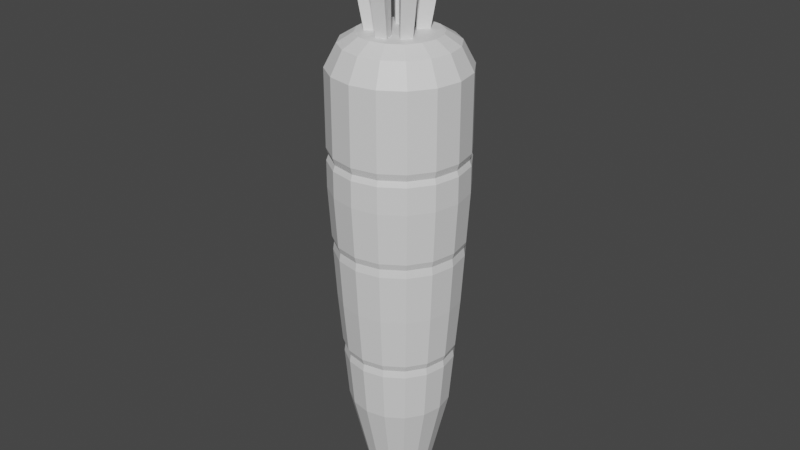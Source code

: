 # Source: Carrot.blend  (saved by Blender 3.5.10; exported with 4.5.12 LTS)
import bpy
from mathutils import Matrix  # noqa: F401  (used for matrix-valued properties, if any)

bpy.ops.wm.read_factory_settings(use_empty=True)
scene = bpy.context.scene
scene.name = 'Scene'

# ---- collections
col_collection = bpy.data.collections.new('Collection'); scene.collection.children.link(col_collection)

# ---- materials (node trees are filled in below, after node groups)
mat_material_001 = bpy.data.materials.new('Material.001')
mat_material_001.use_transparent_shadow = False
mat_material_002 = bpy.data.materials.new('Material.002')
mat_material_002.use_transparent_shadow = False

# ---- material node trees
mat_material_001.use_nodes = True; mat_material_001.node_tree.nodes.clear()
_N = mat_material_001.node_tree.nodes; _L = mat_material_001.node_tree.links
n0 = _N.new('ShaderNodeBsdfPrincipled'); n0.name = 'Principled BSDF'; n0.location = (10, 300)
n0.distribution = 'GGX'
n0.subsurface_method = 'RANDOM_WALK_SKIN'
n0.inputs[3].default_value = 1.45
n0.inputs[27].default_value = (0.0, 0.0, 0.0, 1.0)
n0.inputs[28].default_value = 1.0
n1 = _N.new('ShaderNodeOutputMaterial'); n1.name = 'Material Output'; n1.location = (300, 300)
_L.new(n0.outputs[0], n1.inputs[0])
n1.is_active_output = True
mat_material_002.use_nodes = True; mat_material_002.node_tree.nodes.clear()
_N = mat_material_002.node_tree.nodes; _L = mat_material_002.node_tree.links
n0 = _N.new('ShaderNodeBsdfPrincipled'); n0.name = 'Principled BSDF'; n0.location = (10, 300)
n0.distribution = 'GGX'
n0.subsurface_method = 'RANDOM_WALK_SKIN'
n0.inputs[3].default_value = 1.45
n0.inputs[27].default_value = (0.0, 0.0, 0.0, 1.0)
n0.inputs[28].default_value = 1.0
n1 = _N.new('ShaderNodeOutputMaterial'); n1.name = 'Material Output'; n1.location = (300, 300)
_L.new(n0.outputs[0], n1.inputs[0])
n1.is_active_output = True

# ---- world
world_world = bpy.data.worlds.new('World'); scene.world = world_world
world_world.use_nodes = True; world_world.node_tree.nodes.clear()
_N = world_world.node_tree.nodes; _L = world_world.node_tree.links
n0 = _N.new('ShaderNodeOutputWorld'); n0.name = 'World Output'; n0.location = (300, 300)
n1 = _N.new('ShaderNodeBackground'); n1.name = 'Background'; n1.location = (10, 300)
n1.inputs[0].default_value = (0.05088, 0.05088, 0.05088, 1.0)
_L.new(n1.outputs[0], n0.inputs[0])
n0.is_active_output = True
world_world.color = (0.05088, 0.05088, 0.05088)
world_world.use_sun_shadow = False
world_world.sun_shadow_jitter_overblur = 0.0

# ---- meshes
me_cylinder = bpy.data.meshes.new('Cylinder')
me_cylinder.from_pydata([(-1.518e-08, 0.2814, 1.214), (-2.099e-08, 0.5966, 8.601), (0.1077, 0.26, 1.214), (0.2283, 0.5512, 8.601), (0.199, 0.199, 1.214), (0.4219, 0.4219, 8.601), (0.26, 0.1077, 1.214), (0.5512, 0.2283, 8.601), (0.2814, -6.447e-16, 1.214), (0.5966, 2.099e-08, 8.601), (0.26, -0.1077, 1.214), (0.5512, -0.2283, 8.601), (0.199, -0.199, 1.214), (0.4219, -0.4219, 8.601), (0.1077, -0.26, 1.214), (0.2283, -0.5512, 8.601), (-1.518e-08, -0.2814, 1.214), (2.099e-08, -0.5966, 8.601), (-0.1077, -0.26, 1.214), (-0.2283, -0.5512, 8.601), (-0.199, -0.199, 1.214), (-0.4219, -0.4219, 8.601), (-0.26, -0.1077, 1.214), (-0.5512, -0.2283, 8.601), (-0.2814, -6.447e-16, 1.214), (-0.5966, -2.099e-08, 8.601), (-0.26, 0.1077, 1.214), (-0.5512, 0.2283, 8.601), (-0.199, 0.199, 1.214), (-0.4219, 0.4219, 8.601), (-0.1077, 0.26, 1.214), (-0.2283, 0.5512, 8.601), (-2.378e-09, 0.9002, 4.722), (0.3445, 0.8317, 4.722), (0.6365, 0.6365, 4.722), (0.8317, 0.3445, 4.722), (0.9002, -1.599e-15, 4.722), (0.8317, -0.3445, 4.722), (0.6365, -0.6365, 4.722), (0.3445, -0.8317, 4.722), (-2.378e-09, -0.9002, 4.722), (-0.3445, -0.8317, 4.722), (-0.6365, -0.6365, 4.722), (-0.8317, -0.3445, 4.722), (-0.9002, -1.599e-15, 4.722), (-0.8317, 0.3445, 4.722), (-0.6365, 0.6365, 4.722), (-0.3445, 0.8317, 4.722), (-8.882e-16, 1.0, 6.426), (0.3827, 0.9239, 6.426), (0.7071, 0.7071, 6.426), (0.9239, 0.3827, 6.426), (1.0, -1.776e-15, 6.426), (0.9239, -0.3827, 6.426), (0.7071, -0.7071, 6.426), (0.3827, -0.9239, 6.426), (-8.882e-16, -1.0, 6.426), (-0.3827, -0.9239, 6.426), (-0.7071, -0.7071, 6.426), (-0.9239, -0.3827, 6.426), (-1.0, -1.776e-15, 6.426), (-0.9239, 0.3827, 6.426), (-0.7071, 0.7071, 6.426), (-0.3827, 0.9239, 6.426), (0.2905, 0.7013, 3.018), (0.5368, 0.5368, 3.018), (0.7013, 0.2905, 3.018), (0.7591, -1.348e-15, 3.018), (0.7013, -0.2905, 3.018), (0.5368, -0.5368, 3.018), (0.2905, -0.7013, 3.018), (-5.739e-09, -0.7591, 3.018), (-0.2905, -0.7013, 3.018), (-0.5368, -0.5368, 3.018), (-0.7013, -0.2905, 3.018), (-0.7591, -1.348e-15, 3.018), (-0.7013, 0.2905, 3.018), (-0.5368, 0.5368, 3.018), (-0.2905, 0.7013, 3.018), (-5.739e-09, 0.7591, 3.018), (-1.518e-08, 0.363, 1.314), (0.1389, 0.3353, 1.314), (0.2566, 0.2566, 1.314), (0.3353, 0.1389, 1.314), (0.363, -6.447e-16, 1.314), (0.3353, -0.1389, 1.314), (0.2566, -0.2566, 1.314), (0.1389, -0.3353, 1.314), (-1.518e-08, -0.363, 1.314), (-0.1389, -0.3353, 1.314), (-0.2566, -0.2566, 1.314), (-0.3353, -0.1389, 1.314), (-0.363, -6.447e-16, 1.314), (-0.3353, 0.1389, 1.314), (-0.2566, 0.2566, 1.314), (-0.1389, 0.3353, 1.314), (0.3827, 0.9239, 8.131), (-8.882e-16, 1.0, 8.131), (0.7071, 0.7071, 8.131), (0.9239, 0.3827, 8.131), (1.0, -1.776e-15, 8.131), (0.9239, -0.3827, 8.131), (0.7071, -0.7071, 8.131), (0.3827, -0.9239, 8.131), (-8.882e-16, -1.0, 8.131), (-0.3827, -0.9239, 8.131), (-0.7071, -0.7071, 8.131), (-0.9239, -0.3827, 8.131), (-1.0, -1.776e-15, 8.131), (-0.9239, 0.3827, 8.131), (-0.7071, 0.7071, 8.131), (-0.3827, 0.9239, 8.131), (0.3164, 0.7639, 8.46), (-8.882e-16, 0.8269, 8.46), (0.5847, 0.5847, 8.46), (0.7639, 0.3164, 8.46), (0.8269, -1.776e-15, 8.46), (0.7639, -0.3164, 8.46), (0.5847, -0.5847, 8.46), (0.3164, -0.7639, 8.46), (-8.882e-16, -0.8269, 8.46), (-0.3164, -0.7639, 8.46), (-0.5847, -0.5847, 8.46), (-0.7639, -0.3164, 8.46), (-0.8269, -1.776e-15, 8.46), (-0.7639, 0.3164, 8.46), (-0.5847, 0.5847, 8.46), (-0.3164, 0.7639, 8.46), (-7.228e-10, 0.9697, 6.903), (0.3711, 0.8959, 6.903), (0.6857, 0.6857, 6.903), (0.8959, 0.3711, 6.903), (0.9697, -1.722e-15, 6.903), (0.8959, -0.3711, 6.903), (0.6857, -0.6857, 6.903), (0.3711, -0.8959, 6.903), (-7.228e-10, -0.9697, 6.903), (-0.3711, -0.8959, 6.903), (-0.6857, -0.6857, 6.903), (-0.8959, -0.3711, 6.903), (-0.9697, -1.722e-15, 6.903), (-0.8959, 0.3711, 6.903), (-0.6857, 0.6857, 6.903), (-0.3711, 0.8959, 6.903), (0.3827, 0.9239, 6.82), (0.7071, 0.7071, 6.82), (0.9239, 0.3827, 6.82), (1.0, -1.776e-15, 6.82), (0.9239, -0.3827, 6.82), (0.7071, -0.7071, 6.82), (0.3827, -0.9239, 6.82), (-8.882e-16, -1.0, 6.82), (-0.3827, -0.9239, 6.82), (-0.7071, -0.7071, 6.82), (-0.9239, -0.3827, 6.82), (-1.0, -1.776e-15, 6.82), (-0.9239, 0.3827, 6.82), (-0.7071, 0.7071, 6.82), (-0.3827, 0.9239, 6.82), (-8.882e-16, 1.0, 6.82), (-8.882e-16, 1.0, 7.005), (0.3827, 0.9239, 7.005), (0.7071, 0.7071, 7.005), (0.9239, 0.3827, 7.005), (1.0, -1.776e-15, 7.005), (0.9239, -0.3827, 7.005), (0.7071, -0.7071, 7.005), (0.3827, -0.9239, 7.005), (-8.882e-16, -1.0, 7.005), (-0.3827, -0.9239, 7.005), (-0.7071, -0.7071, 7.005), (-0.9239, -0.3827, 7.005), (-1.0, -1.776e-15, 7.005), (-0.9239, 0.3827, 7.005), (-0.7071, 0.7071, 7.005), (-0.3827, 0.9239, 7.005), (0.3546, 0.856, 5.574), (0.6551, 0.6551, 5.574), (0.856, 0.3546, 5.574), (0.9265, -1.316e-10, 5.574), (0.856, -0.3546, 5.574), (0.6551, -0.6551, 5.574), (0.3546, -0.856, 5.574), (-1.359e-09, -0.9265, 5.574), (-0.3546, -0.856, 5.574), (-0.6551, -0.6551, 5.574), (-0.856, -0.3546, 5.574), (-0.9265, -1.316e-10, 5.574), (-0.856, 0.3546, 5.574), (-0.6551, 0.6551, 5.574), (-0.3546, 0.856, 5.574), (-1.359e-09, 0.9265, 5.574), (-1.058e-09, 0.9556, 5.668), (0.3657, 0.8828, 5.668), (0.6757, 0.6757, 5.668), (0.8828, 0.3657, 5.668), (0.9556, -1.697e-15, 5.668), (0.8828, -0.3657, 5.668), (0.6757, -0.6757, 5.668), (0.3657, -0.8828, 5.668), (-1.058e-09, -0.9556, 5.668), (-0.3657, -0.8828, 5.668), (-0.6757, -0.6757, 5.668), (-0.8828, -0.3657, 5.668), (-0.9556, -1.697e-15, 5.668), (-0.8828, 0.3657, 5.668), (-0.6757, 0.6757, 5.668), (-0.3657, 0.8828, 5.668), (0.3609, 0.8713, 5.454), (0.6668, 0.6668, 5.454), (0.8713, 0.3609, 5.454), (0.943, -1.675e-15, 5.454), (0.8713, -0.3609, 5.454), (0.6668, -0.6668, 5.454), (0.3609, -0.8713, 5.454), (-1.357e-09, -0.943, 5.454), (-0.3609, -0.8713, 5.454), (-0.6668, -0.6668, 5.454), (-0.8713, -0.3609, 5.454), (-0.943, -1.675e-15, 5.454), (-0.8713, 0.3609, 5.454), (-0.6668, 0.6668, 5.454), (-0.3609, 0.8713, 5.454), (-1.357e-09, 0.943, 5.454), (-3.661e-09, 0.8049, 3.87), (0.308, 0.7437, 3.87), (0.5692, 0.5692, 3.87), (0.7437, 0.308, 3.87), (0.8049, -1.43e-15, 3.87), (0.7437, -0.308, 3.87), (0.5692, -0.5692, 3.87), (0.308, -0.7437, 3.87), (-3.661e-09, -0.8049, 3.87), (-0.308, -0.7437, 3.87), (-0.5692, -0.5692, 3.87), (-0.7437, -0.308, 3.87), (-0.8049, -1.43e-15, 3.87), (-0.7437, 0.308, 3.87), (-0.5692, 0.5692, 3.87), (-0.308, 0.7437, 3.87), (-3.875e-09, 0.8374, 3.963), (0.3205, 0.7736, 3.963), (0.5921, 0.5921, 3.963), (0.7736, 0.3205, 3.963), (0.8374, -1.487e-15, 3.963), (0.7736, -0.3205, 3.963), (0.5921, -0.5921, 3.963), (0.3205, -0.7736, 3.963), (-3.875e-09, -0.8374, 3.963), (-0.3205, -0.7736, 3.963), (-0.5921, -0.5921, 3.963), (-0.7736, -0.3205, 3.963), (-0.8374, -1.487e-15, 3.963), (-0.7736, 0.3205, 3.963), (-0.5921, 0.5921, 3.963), (-0.3205, 0.7736, 3.963), (0.314, 0.7581, 3.761), (0.5803, 0.5803, 3.761), (0.7581, 0.314, 3.761), (0.8206, -1.458e-15, 3.761), (0.7581, -0.314, 3.761), (0.5803, -0.5803, 3.761), (0.314, -0.7581, 3.761), (-4.274e-09, -0.8206, 3.761), (-0.314, -0.7581, 3.761), (-0.5803, -0.5803, 3.761), (-0.7581, -0.314, 3.761), (-0.8206, -1.458e-15, 3.761), (-0.7581, 0.314, 3.761), (-0.5803, 0.5803, 3.761), (-0.314, 0.7581, 3.761), (-4.274e-09, 0.8206, 3.761)], [], [(160, 97, 96, 161), (161, 96, 98, 162), (162, 98, 99, 163), (163, 99, 100, 164), (164, 100, 101, 165), (165, 101, 102, 166), (166, 102, 103, 167), (167, 103, 104, 168), (168, 104, 105, 169), (169, 105, 106, 170), (170, 106, 107, 171), (171, 107, 108, 172), (172, 108, 109, 173), (173, 109, 110, 174), (3, 1, 31, 29, 27, 25, 23, 21, 19, 17, 15, 13, 11, 9, 7, 5), (174, 110, 111, 175), (175, 111, 97, 160), (0, 2, 4, 6, 8, 10, 12, 14, 16, 18, 20, 22, 24, 26, 28, 30), (255, 47, 32, 240), (254, 46, 47, 255), (253, 45, 46, 254), (252, 44, 45, 253), (251, 43, 44, 252), (250, 42, 43, 251), (249, 41, 42, 250), (248, 40, 41, 249), (247, 39, 40, 248), (246, 38, 39, 247), (245, 37, 38, 246), (244, 36, 37, 245), (243, 35, 36, 244), (242, 34, 35, 243), (241, 33, 34, 242), (240, 32, 33, 241), (207, 63, 48, 192), (206, 62, 63, 207), (205, 61, 62, 206), (204, 60, 61, 205), (203, 59, 60, 204), (202, 58, 59, 203), (201, 57, 58, 202), (200, 56, 57, 201), (199, 55, 56, 200), (198, 54, 55, 199), (197, 53, 54, 198), (196, 52, 53, 197), (195, 51, 52, 196), (194, 50, 51, 195), (193, 49, 50, 194), (192, 48, 49, 193), (80, 79, 64, 81), (81, 64, 65, 82), (82, 65, 66, 83), (83, 66, 67, 84), (84, 67, 68, 85), (85, 68, 69, 86), (86, 69, 70, 87), (87, 70, 71, 88), (88, 71, 72, 89), (89, 72, 73, 90), (90, 73, 74, 91), (91, 74, 75, 92), (92, 75, 76, 93), (93, 76, 77, 94), (94, 77, 78, 95), (95, 78, 79, 80), (2, 0, 80, 81), (4, 2, 81, 82), (6, 4, 82, 83), (8, 6, 83, 84), (10, 8, 84, 85), (12, 10, 85, 86), (14, 12, 86, 87), (16, 14, 87, 88), (18, 16, 88, 89), (20, 18, 89, 90), (22, 20, 90, 91), (24, 22, 91, 92), (26, 24, 92, 93), (28, 26, 93, 94), (30, 28, 94, 95), (0, 30, 95, 80), (113, 112, 96, 97), (112, 114, 98, 96), (114, 115, 99, 98), (115, 116, 100, 99), (116, 117, 101, 100), (117, 118, 102, 101), (118, 119, 103, 102), (119, 120, 104, 103), (120, 121, 105, 104), (121, 122, 106, 105), (122, 123, 107, 106), (123, 124, 108, 107), (124, 125, 109, 108), (125, 126, 110, 109), (126, 127, 111, 110), (127, 113, 97, 111), (1, 3, 112, 113), (3, 5, 114, 112), (5, 7, 115, 114), (7, 9, 116, 115), (9, 11, 117, 116), (11, 13, 118, 117), (13, 15, 119, 118), (15, 17, 120, 119), (17, 19, 121, 120), (19, 21, 122, 121), (21, 23, 123, 122), (23, 25, 124, 123), (25, 27, 125, 124), (27, 29, 126, 125), (29, 31, 127, 126), (31, 1, 113, 127), (158, 143, 128, 159), (157, 142, 143, 158), (156, 141, 142, 157), (155, 140, 141, 156), (154, 139, 140, 155), (153, 138, 139, 154), (152, 137, 138, 153), (151, 136, 137, 152), (150, 135, 136, 151), (149, 134, 135, 150), (148, 133, 134, 149), (147, 132, 133, 148), (146, 131, 132, 147), (145, 130, 131, 146), (144, 129, 130, 145), (159, 128, 129, 144), (48, 159, 144, 49), (49, 144, 145, 50), (50, 145, 146, 51), (51, 146, 147, 52), (52, 147, 148, 53), (53, 148, 149, 54), (54, 149, 150, 55), (55, 150, 151, 56), (56, 151, 152, 57), (57, 152, 153, 58), (58, 153, 154, 59), (59, 154, 155, 60), (60, 155, 156, 61), (61, 156, 157, 62), (62, 157, 158, 63), (63, 158, 159, 48), (143, 175, 160, 128), (142, 174, 175, 143), (141, 173, 174, 142), (140, 172, 173, 141), (139, 171, 172, 140), (138, 170, 171, 139), (137, 169, 170, 138), (136, 168, 169, 137), (135, 167, 168, 136), (134, 166, 167, 135), (133, 165, 166, 134), (132, 164, 165, 133), (131, 163, 164, 132), (130, 162, 163, 131), (129, 161, 162, 130), (128, 160, 161, 129), (223, 191, 176, 208), (208, 176, 177, 209), (209, 177, 178, 210), (210, 178, 179, 211), (211, 179, 180, 212), (212, 180, 181, 213), (213, 181, 182, 214), (214, 182, 183, 215), (215, 183, 184, 216), (216, 184, 185, 217), (217, 185, 186, 218), (218, 186, 187, 219), (219, 187, 188, 220), (220, 188, 189, 221), (221, 189, 190, 222), (222, 190, 191, 223), (191, 192, 193, 176), (176, 193, 194, 177), (177, 194, 195, 178), (178, 195, 196, 179), (179, 196, 197, 180), (180, 197, 198, 181), (181, 198, 199, 182), (182, 199, 200, 183), (183, 200, 201, 184), (184, 201, 202, 185), (185, 202, 203, 186), (186, 203, 204, 187), (187, 204, 205, 188), (188, 205, 206, 189), (189, 206, 207, 190), (190, 207, 192, 191), (47, 222, 223, 32), (46, 221, 222, 47), (45, 220, 221, 46), (44, 219, 220, 45), (43, 218, 219, 44), (42, 217, 218, 43), (41, 216, 217, 42), (40, 215, 216, 41), (39, 214, 215, 40), (38, 213, 214, 39), (37, 212, 213, 38), (36, 211, 212, 37), (35, 210, 211, 36), (34, 209, 210, 35), (33, 208, 209, 34), (32, 223, 208, 33), (271, 224, 225, 256), (256, 225, 226, 257), (257, 226, 227, 258), (258, 227, 228, 259), (259, 228, 229, 260), (260, 229, 230, 261), (261, 230, 231, 262), (262, 231, 232, 263), (263, 232, 233, 264), (264, 233, 234, 265), (265, 234, 235, 266), (266, 235, 236, 267), (267, 236, 237, 268), (268, 237, 238, 269), (269, 238, 239, 270), (270, 239, 224, 271), (224, 240, 241, 225), (225, 241, 242, 226), (226, 242, 243, 227), (227, 243, 244, 228), (228, 244, 245, 229), (229, 245, 246, 230), (230, 246, 247, 231), (231, 247, 248, 232), (232, 248, 249, 233), (233, 249, 250, 234), (234, 250, 251, 235), (235, 251, 252, 236), (236, 252, 253, 237), (237, 253, 254, 238), (238, 254, 255, 239), (239, 255, 240, 224), (78, 270, 271, 79), (77, 269, 270, 78), (76, 268, 269, 77), (75, 267, 268, 76), (74, 266, 267, 75), (73, 265, 266, 74), (72, 264, 265, 73), (71, 263, 264, 72), (70, 262, 263, 71), (69, 261, 262, 70), (68, 260, 261, 69), (67, 259, 260, 68), (66, 258, 259, 67), (65, 257, 258, 66), (64, 256, 257, 65), (79, 271, 256, 64)])
me_cylinder.polygons.foreach_set('material_index', [0, 0, 0, 0, 0, 0, 0, 0, 0, 0, 0, 0, 0, 0, 0, 0, 0, 0, 0, 0, 0, 0, 0, 0, 0, 0, 0, 0, 0, 0, 0, 0, 0, 0, 0, 0, 0, 0, 0, 0, 0, 0, 0, 0, 0, 0, 0, 0, 0, 0, 0, 0, 0, 0, 0, 0, 0, 0, 0, 0, 0, 0, 0, 0, 0, 0, 0, 0, 0, 0, 0, 0, 0, 0, 0, 0, 0, 0, 0, 0, 0, 0, 0, 0, 0, 0, 0, 0, 0, 0, 0, 0, 0, 0, 0, 0, 0, 0, 0, 0, 0, 0, 0, 0, 0, 0, 0, 0, 0, 0, 0, 0, 0, 0, 1, 1, 1, 1, 1, 1, 1, 1, 1, 1, 1, 1, 1, 1, 1, 1, 0, 0, 0, 0, 0, 0, 0, 0, 0, 0, 0, 0, 0, 0, 0, 0, 1, 1, 1, 1, 1, 1, 1, 1, 1, 1, 1, 1, 1, 1, 1, 1, 1, 1, 1, 1, 1, 1, 1, 1, 1, 1, 1, 1, 1, 1, 1, 1, 1, 1, 1, 1, 1, 1, 1, 1, 1, 1, 1, 1, 1, 1, 1, 1, 0, 0, 0, 0, 0, 0, 0, 0, 0, 0, 0, 0, 0, 0, 0, 0, 1, 1, 1, 1, 1, 1, 1, 1, 1, 1, 1, 1, 1, 1, 1, 1, 1, 1, 1, 1, 1, 1, 1, 1, 1, 1, 1, 1, 1, 1, 1, 1, 0, 0, 0, 0, 0, 0, 0, 0, 0, 0, 0, 0, 0, 0, 0, 0])
_uv = me_cylinder.uv_layers.new(name='UVMap')
_uv.uv.foreach_set('vector', [1.0, 0.9174, 1.0, 1.0, 0.9375, 1.0, 0.9375, 0.9174, 0.9375, 0.9174, 0.9375, 1.0, 0.875, 1.0, 0.875, 0.9174, 0.875, 0.9174, 0.875, 1.0, 0.8125, 1.0, 0.8125, 0.9174, 0.8125, 0.9174, 0.8125, 1.0, 0.75, 1.0, 0.75, 0.9174, 0.75, 0.9174, 0.75, 1.0, 0.6875, 1.0, 0.6875, 0.9174, 0.6875, 0.9174, 0.6875, 1.0, 0.625, 1.0, 0.625, 0.9174, 0.625, 0.9174, 0.625, 1.0, 0.5625, 1.0, 0.5625, 0.9174, 0.5625, 0.9174, 0.5625, 1.0, 0.5, 1.0, 0.5, 0.9174, 0.5, 0.9174, 0.5, 1.0, 0.4375, 1.0, 0.4375, 0.9174, 0.4375, 0.9174, 0.4375, 1.0, 0.375, 1.0, 0.375, 0.9174, 0.375, 0.9174, 0.375, 1.0, 0.3125, 1.0, 0.3125, 0.9174, 0.3125, 0.9174, 0.3125, 1.0, 0.25, 1.0, 0.25, 0.9174, 0.25, 0.9174, 0.25, 1.0, 0.1875, 1.0, 0.1875, 0.9174, 0.1875, 0.9174, 0.1875, 1.0, 0.125, 1.0, 0.125, 0.9174, 0.3048, 0.3823, 0.25, 0.3932, 0.1952, 0.3823, 0.1487, 0.3513, 0.1177, 0.3048, 0.1068, 0.25, 0.1177, 0.1952, 0.1487, 0.1487, 0.1952, 0.1177, 0.25, 0.1068, 0.3048, 0.1177, 0.3513, 0.1487, 0.3823, 0.1952, 0.3932, 0.25, 0.3823, 0.3048, 0.3513, 0.3513, 0.125, 0.9174, 0.125, 1.0, 0.0625, 1.0, 0.0625, 0.9174, 0.0625, 0.9174, 0.0625, 1.0, 0.0, 1.0, 0.0, 0.9174, 0.75, 0.4361, 0.8212, 0.4219, 0.8816, 0.3816, 0.9219, 0.3212, 0.9361, 0.25, 0.9219, 0.1788, 0.8816, 0.1184, 0.8212, 0.07807, 0.75, 0.0639, 0.6788, 0.07807, 0.6184, 0.1184, 0.5781, 0.1788, 0.5639, 0.25, 0.5781, 0.3212, 0.6184, 0.3816, 0.6788, 0.4219, 0.0625, 0.6943, 0.0625, 0.75, 0.0, 0.75, 0.0, 0.6943, 0.125, 0.6943, 0.125, 0.75, 0.0625, 0.75, 0.0625, 0.6943, 0.1875, 0.6943, 0.1875, 0.75, 0.125, 0.75, 0.125, 0.6943, 0.25, 0.6943, 0.25, 0.75, 0.1875, 0.75, 0.1875, 0.6943, 0.3125, 0.6943, 0.3125, 0.75, 0.25, 0.75, 0.25, 0.6943, 0.375, 0.6943, 0.375, 0.75, 0.3125, 0.75, 0.3125, 0.6943, 0.4375, 0.6943, 0.4375, 0.75, 0.375, 0.75, 0.375, 0.6943, 0.5, 0.6943, 0.5, 0.75, 0.4375, 0.75, 0.4375, 0.6943, 0.5625, 0.6943, 0.5625, 0.75, 0.5, 0.75, 0.5, 0.6943, 0.625, 0.6943, 0.625, 0.75, 0.5625, 0.75, 0.5625, 0.6943, 0.6875, 0.6943, 0.6875, 0.75, 0.625, 0.75, 0.625, 0.6943, 0.75, 0.6943, 0.75, 0.75, 0.6875, 0.75, 0.6875, 0.6943, 0.8125, 0.6943, 0.8125, 0.75, 0.75, 0.75, 0.75, 0.6943, 0.875, 0.6943, 0.875, 0.75, 0.8125, 0.75, 0.8125, 0.6943, 0.9375, 0.6943, 0.9375, 0.75, 0.875, 0.75, 0.875, 0.6943, 1.0, 0.6943, 1.0, 0.75, 0.9375, 0.75, 0.9375, 0.6943, 0.0625, 0.8194, 0.0625, 0.875, 0.0, 0.875, 0.0, 0.8194, 0.125, 0.8194, 0.125, 0.875, 0.0625, 0.875, 0.0625, 0.8194, 0.1875, 0.8194, 0.1875, 0.875, 0.125, 0.875, 0.125, 0.8194, 0.25, 0.8194, 0.25, 0.875, 0.1875, 0.875, 0.1875, 0.8194, 0.3125, 0.8194, 0.3125, 0.875, 0.25, 0.875, 0.25, 0.8194, 0.375, 0.8194, 0.375, 0.875, 0.3125, 0.875, 0.3125, 0.8194, 0.4375, 0.8194, 0.4375, 0.875, 0.375, 0.875, 0.375, 0.8194, 0.5, 0.8194, 0.5, 0.875, 0.4375, 0.875, 0.4375, 0.8194, 0.5625, 0.8194, 0.5625, 0.875, 0.5, 0.875, 0.5, 0.8194, 0.625, 0.8194, 0.625, 0.875, 0.5625, 0.875, 0.5625, 0.8194, 0.6875, 0.8194, 0.6875, 0.875, 0.625, 0.875, 0.625, 0.8194, 0.75, 0.8194, 0.75, 0.875, 0.6875, 0.875, 0.6875, 0.8194, 0.8125, 0.8194, 0.8125, 0.875, 0.75, 0.875, 0.75, 0.8194, 0.875, 0.8194, 0.875, 0.875, 0.8125, 0.875, 0.8125, 0.8194, 0.9375, 0.8194, 0.9375, 0.875, 0.875, 0.875, 0.875, 0.8194, 1.0, 0.8194, 1.0, 0.875, 0.9375, 0.875, 0.9375, 0.8194, 1.0, 0.5, 1.0, 0.625, 0.9375, 0.625, 0.9375, 0.5, 0.9375, 0.5, 0.9375, 0.625, 0.875, 0.625, 0.875, 0.5, 0.875, 0.5, 0.875, 0.625, 0.8125, 0.625, 0.8125, 0.5, 0.8125, 0.5, 0.8125, 0.625, 0.75, 0.625, 0.75, 0.5, 0.75, 0.5, 0.75, 0.625, 0.6875, 0.625, 0.6875, 0.5, 0.6875, 0.5, 0.6875, 0.625, 0.625, 0.625, 0.625, 0.5, 0.625, 0.5, 0.625, 0.625, 0.5625, 0.625, 0.5625, 0.5, 0.5625, 0.5, 0.5625, 0.625, 0.5, 0.625, 0.5, 0.5, 0.5, 0.5, 0.5, 0.625, 0.4375, 0.625, 0.4375, 0.5, 0.4375, 0.5, 0.4375, 0.625, 0.375, 0.625, 0.375, 0.5, 0.375, 0.5, 0.375, 0.625, 0.3125, 0.625, 0.3125, 0.5, 0.3125, 0.5, 0.3125, 0.625, 0.25, 0.625, 0.25, 0.5, 0.25, 0.5, 0.25, 0.625, 0.1875, 0.625, 0.1875, 0.5, 0.1875, 0.5, 0.1875, 0.625, 0.125, 0.625, 0.125, 0.5, 0.125, 0.5, 0.125, 0.625, 0.0625, 0.625, 0.0625, 0.5, 0.0625, 0.5, 0.0625, 0.625, 0.0, 0.625, 0.0, 0.5, 0.8212, 0.4219, 0.75, 0.4361, 0.75, 0.49, 0.8418, 0.4717, 0.8816, 0.3816, 0.8212, 0.4219, 0.8418, 0.4717, 0.9197, 0.4197, 0.9219, 0.3212, 0.8816, 0.3816, 0.9197, 0.4197, 0.9717, 0.3418, 0.9361, 0.25, 0.9219, 0.3212, 0.9717, 0.3418, 0.99, 0.25, 0.9219, 0.1788, 0.9361, 0.25, 0.99, 0.25, 0.9717, 0.1582, 0.8816, 0.1184, 0.9219, 0.1788, 0.9717, 0.1582, 0.9197, 0.08029, 0.8212, 0.07807, 0.8816, 0.1184, 0.9197, 0.08029, 0.8418, 0.02827, 0.75, 0.0639, 0.8212, 0.07807, 0.8418, 0.02827, 0.75, 0.01, 0.6788, 0.07807, 0.75, 0.0639, 0.75, 0.01, 0.6582, 0.02827, 0.6184, 0.1184, 0.6788, 0.07807, 0.6582, 0.02827, 0.5803, 0.08029, 0.5781, 0.1788, 0.6184, 0.1184, 0.5803, 0.08029, 0.5283, 0.1582, 0.5639, 0.25, 0.5781, 0.1788, 0.5283, 0.1582, 0.51, 0.25, 0.5781, 0.3212, 0.5639, 0.25, 0.51, 0.25, 0.5283, 0.3418, 0.6184, 0.3816, 0.5781, 0.3212, 0.5283, 0.3418, 0.5803, 0.4197, 0.6788, 0.4219, 0.6184, 0.3816, 0.5803, 0.4197, 0.6582, 0.4717, 0.75, 0.4361, 0.6788, 0.4219, 0.6582, 0.4717, 0.75, 0.49, 0.25, 0.4484, 0.3259, 0.4333, 0.3418, 0.4717, 0.25, 0.49, 0.3259, 0.4333, 0.3903, 0.3903, 0.4197, 0.4197, 0.3418, 0.4717, 0.3903, 0.3903, 0.4333, 0.3259, 0.4717, 0.3418, 0.4197, 0.4197, 0.4333, 0.3259, 0.4484, 0.25, 0.49, 0.25, 0.4717, 0.3418, 0.4484, 0.25, 0.4333, 0.1741, 0.4717, 0.1582, 0.49, 0.25, 0.4333, 0.1741, 0.3903, 0.1097, 0.4197, 0.08029, 0.4717, 0.1582, 0.3903, 0.1097, 0.3259, 0.06666, 0.3418, 0.02827, 0.4197, 0.08029, 0.3259, 0.06666, 0.25, 0.05156, 0.25, 0.01, 0.3418, 0.02827, 0.25, 0.05156, 0.1741, 0.06666, 0.1582, 0.02827, 0.25, 0.01, 0.1741, 0.06666, 0.1097, 0.1097, 0.08029, 0.08029, 0.1582, 0.02827, 0.1097, 0.1097, 0.06666, 0.1741, 0.02827, 0.1582, 0.08029, 0.08029, 0.06666, 0.1741, 0.05156, 0.25, 0.01, 0.25, 0.02827, 0.1582, 0.05156, 0.25, 0.06666, 0.3259, 0.02827, 0.3418, 0.01, 0.25, 0.06666, 0.3259, 0.1097, 0.3903, 0.08029, 0.4197, 0.02827, 0.3418, 0.1097, 0.3903, 0.1741, 0.4333, 0.1582, 0.4717, 0.08029, 0.4197, 0.1741, 0.4333, 0.25, 0.4484, 0.25, 0.49, 0.1582, 0.4717, 0.25, 0.3932, 0.3048, 0.3823, 0.3259, 0.4333, 0.25, 0.4484, 0.3048, 0.3823, 0.3513, 0.3513, 0.3903, 0.3903, 0.3259, 0.4333, 0.3513, 0.3513, 0.3823, 0.3048, 0.4333, 0.3259, 0.3903, 0.3903, 0.3823, 0.3048, 0.3932, 0.25, 0.4484, 0.25, 0.4333, 0.3259, 0.3932, 0.25, 0.3823, 0.1952, 0.4333, 0.1741, 0.4484, 0.25, 0.3823, 0.1952, 0.3513, 0.1487, 0.3903, 0.1097, 0.4333, 0.1741, 0.3513, 0.1487, 0.3048, 0.1177, 0.3259, 0.06666, 0.3903, 0.1097, 0.3048, 0.1177, 0.25, 0.1068, 0.25, 0.05156, 0.3259, 0.06666, 0.25, 0.1068, 0.1952, 0.1177, 0.1741, 0.06666, 0.25, 0.05156, 0.1952, 0.1177, 0.1487, 0.1487, 0.1097, 0.1097, 0.1741, 0.06666, 0.1487, 0.1487, 0.1177, 0.1952, 0.06666, 0.1741, 0.1097, 0.1097, 0.1177, 0.1952, 0.1068, 0.25, 0.05156, 0.25, 0.06666, 0.1741, 0.1068, 0.25, 0.1177, 0.3048, 0.06666, 0.3259, 0.05156, 0.25, 0.1177, 0.3048, 0.1487, 0.3513, 0.1097, 0.3903, 0.06666, 0.3259, 0.1487, 0.3513, 0.1952, 0.3823, 0.1741, 0.4333, 0.1097, 0.3903, 0.1952, 0.3823, 0.25, 0.3932, 0.25, 0.4484, 0.1741, 0.4333, 0.0625, 0.9039, 0.0625, 0.91, 0.0, 0.91, 0.0, 0.9039, 0.125, 0.9039, 0.125, 0.91, 0.0625, 0.91, 0.0625, 0.9039, 0.1875, 0.9039, 0.1875, 0.91, 0.125, 0.91, 0.125, 0.9039, 0.25, 0.9039, 0.25, 0.91, 0.1875, 0.91, 0.1875, 0.9039, 0.3125, 0.9039, 0.3125, 0.91, 0.25, 0.91, 0.25, 0.9039, 0.375, 0.9039, 0.375, 0.91, 0.3125, 0.91, 0.3125, 0.9039, 0.4375, 0.9039, 0.4375, 0.91, 0.375, 0.91, 0.375, 0.9039, 0.5, 0.9039, 0.5, 0.91, 0.4375, 0.91, 0.4375, 0.9039, 0.5625, 0.9039, 0.5625, 0.91, 0.5, 0.91, 0.5, 0.9039, 0.625, 0.9039, 0.625, 0.91, 0.5625, 0.91, 0.5625, 0.9039, 0.6875, 0.9039, 0.6875, 0.91, 0.625, 0.91, 0.625, 0.9039, 0.75, 0.9039, 0.75, 0.91, 0.6875, 0.91, 0.6875, 0.9039, 0.8125, 0.9039, 0.8125, 0.91, 0.75, 0.91, 0.75, 0.9039, 0.875, 0.9039, 0.875, 0.91, 0.8125, 0.91, 0.8125, 0.9039, 0.9375, 0.9039, 0.9375, 0.91, 0.875, 0.91, 0.875, 0.9039, 1.0, 0.9039, 1.0, 0.91, 0.9375, 0.91, 0.9375, 0.9039, 1.0, 0.875, 1.0, 0.9039, 0.9375, 0.9039, 0.9375, 0.875, 0.9375, 0.875, 0.9375, 0.9039, 0.875, 0.9039, 0.875, 0.875, 0.875, 0.875, 0.875, 0.9039, 0.8125, 0.9039, 0.8125, 0.875, 0.8125, 0.875, 0.8125, 0.9039, 0.75, 0.9039, 0.75, 0.875, 0.75, 0.875, 0.75, 0.9039, 0.6875, 0.9039, 0.6875, 0.875, 0.6875, 0.875, 0.6875, 0.9039, 0.625, 0.9039, 0.625, 0.875, 0.625, 0.875, 0.625, 0.9039, 0.5625, 0.9039, 0.5625, 0.875, 0.5625, 0.875, 0.5625, 0.9039, 0.5, 0.9039, 0.5, 0.875, 0.5, 0.875, 0.5, 0.9039, 0.4375, 0.9039, 0.4375, 0.875, 0.4375, 0.875, 0.4375, 0.9039, 0.375, 0.9039, 0.375, 0.875, 0.375, 0.875, 0.375, 0.9039, 0.3125, 0.9039, 0.3125, 0.875, 0.3125, 0.875, 0.3125, 0.9039, 0.25, 0.9039, 0.25, 0.875, 0.25, 0.875, 0.25, 0.9039, 0.1875, 0.9039, 0.1875, 0.875, 0.1875, 0.875, 0.1875, 0.9039, 0.125, 0.9039, 0.125, 0.875, 0.125, 0.875, 0.125, 0.9039, 0.0625, 0.9039, 0.0625, 0.875, 0.0625, 0.875, 0.0625, 0.9039, 0.0, 0.9039, 0.0, 0.875, 0.0625, 0.91, 0.0625, 0.9174, 0.0, 0.9174, 0.0, 0.91, 0.125, 0.91, 0.125, 0.9174, 0.0625, 0.9174, 0.0625, 0.91, 0.1875, 0.91, 0.1875, 0.9174, 0.125, 0.9174, 0.125, 0.91, 0.25, 0.91, 0.25, 0.9174, 0.1875, 0.9174, 0.1875, 0.91, 0.3125, 0.91, 0.3125, 0.9174, 0.25, 0.9174, 0.25, 0.91, 0.375, 0.91, 0.375, 0.9174, 0.3125, 0.9174, 0.3125, 0.91, 0.4375, 0.91, 0.4375, 0.9174, 0.375, 0.9174, 0.375, 0.91, 0.5, 0.91, 0.5, 0.9174, 0.4375, 0.9174, 0.4375, 0.91, 0.5625, 0.91, 0.5625, 0.9174, 0.5, 0.9174, 0.5, 0.91, 0.625, 0.91, 0.625, 0.9174, 0.5625, 0.9174, 0.5625, 0.91, 0.6875, 0.91, 0.6875, 0.9174, 0.625, 0.9174, 0.625, 0.91, 0.75, 0.91, 0.75, 0.9174, 0.6875, 0.9174, 0.6875, 0.91, 0.8125, 0.91, 0.8125, 0.9174, 0.75, 0.9174, 0.75, 0.91, 0.875, 0.91, 0.875, 0.9174, 0.8125, 0.9174, 0.8125, 0.91, 0.9375, 0.91, 0.9375, 0.9174, 0.875, 0.9174, 0.875, 0.91, 1.0, 0.91, 1.0, 0.9174, 0.9375, 0.9174, 0.9375, 0.91, 1.0, 0.8037, 1.0, 0.8125, 0.9375, 0.8125, 0.9375, 0.8037, 0.9375, 0.8037, 0.9375, 0.8125, 0.875, 0.8125, 0.875, 0.8037, 0.875, 0.8037, 0.875, 0.8125, 0.8125, 0.8125, 0.8125, 0.8037, 0.8125, 0.8037, 0.8125, 0.8125, 0.75, 0.8125, 0.75, 0.8037, 0.75, 0.8037, 0.75, 0.8125, 0.6875, 0.8125, 0.6875, 0.8037, 0.6875, 0.8037, 0.6875, 0.8125, 0.625, 0.8125, 0.625, 0.8037, 0.625, 0.8037, 0.625, 0.8125, 0.5625, 0.8125, 0.5625, 0.8037, 0.5625, 0.8037, 0.5625, 0.8125, 0.5, 0.8125, 0.5, 0.8037, 0.5, 0.8037, 0.5, 0.8125, 0.4375, 0.8125, 0.4375, 0.8037, 0.4375, 0.8037, 0.4375, 0.8125, 0.375, 0.8125, 0.375, 0.8037, 0.375, 0.8037, 0.375, 0.8125, 0.3125, 0.8125, 0.3125, 0.8037, 0.3125, 0.8037, 0.3125, 0.8125, 0.25, 0.8125, 0.25, 0.8037, 0.25, 0.8037, 0.25, 0.8125, 0.1875, 0.8125, 0.1875, 0.8037, 0.1875, 0.8037, 0.1875, 0.8125, 0.125, 0.8125, 0.125, 0.8037, 0.125, 0.8037, 0.125, 0.8125, 0.0625, 0.8125, 0.0625, 0.8037, 0.0625, 0.8037, 0.0625, 0.8125, 0.0, 0.8125, 0.0, 0.8037, 1.0, 0.8125, 1.0, 0.8194, 0.9375, 0.8194, 0.9375, 0.8125, 0.9375, 0.8125, 0.9375, 0.8194, 0.875, 0.8194, 0.875, 0.8125, 0.875, 0.8125, 0.875, 0.8194, 0.8125, 0.8194, 0.8125, 0.8125, 0.8125, 0.8125, 0.8125, 0.8194, 0.75, 0.8194, 0.75, 0.8125, 0.75, 0.8125, 0.75, 0.8194, 0.6875, 0.8194, 0.6875, 0.8125, 0.6875, 0.8125, 0.6875, 0.8194, 0.625, 0.8194, 0.625, 0.8125, 0.625, 0.8125, 0.625, 0.8194, 0.5625, 0.8194, 0.5625, 0.8125, 0.5625, 0.8125, 0.5625, 0.8194, 0.5, 0.8194, 0.5, 0.8125, 0.5, 0.8125, 0.5, 0.8194, 0.4375, 0.8194, 0.4375, 0.8125, 0.4375, 0.8125, 0.4375, 0.8194, 0.375, 0.8194, 0.375, 0.8125, 0.375, 0.8125, 0.375, 0.8194, 0.3125, 0.8194, 0.3125, 0.8125, 0.3125, 0.8125, 0.3125, 0.8194, 0.25, 0.8194, 0.25, 0.8125, 0.25, 0.8125, 0.25, 0.8194, 0.1875, 0.8194, 0.1875, 0.8125, 0.1875, 0.8125, 0.1875, 0.8194, 0.125, 0.8194, 0.125, 0.8125, 0.125, 0.8125, 0.125, 0.8194, 0.0625, 0.8194, 0.0625, 0.8125, 0.0625, 0.8125, 0.0625, 0.8194, 0.0, 0.8194, 0.0, 0.8125, 0.0625, 0.75, 0.0625, 0.8037, 0.0, 0.8037, 0.0, 0.75, 0.125, 0.75, 0.125, 0.8037, 0.0625, 0.8037, 0.0625, 0.75, 0.1875, 0.75, 0.1875, 0.8037, 0.125, 0.8037, 0.125, 0.75, 0.25, 0.75, 0.25, 0.8037, 0.1875, 0.8037, 0.1875, 0.75, 0.3125, 0.75, 0.3125, 0.8037, 0.25, 0.8037, 0.25, 0.75, 0.375, 0.75, 0.375, 0.8037, 0.3125, 0.8037, 0.3125, 0.75, 0.4375, 0.75, 0.4375, 0.8037, 0.375, 0.8037, 0.375, 0.75, 0.5, 0.75, 0.5, 0.8037, 0.4375, 0.8037, 0.4375, 0.75, 0.5625, 0.75, 0.5625, 0.8037, 0.5, 0.8037, 0.5, 0.75, 0.625, 0.75, 0.625, 0.8037, 0.5625, 0.8037, 0.5625, 0.75, 0.6875, 0.75, 0.6875, 0.8037, 0.625, 0.8037, 0.625, 0.75, 0.75, 0.75, 0.75, 0.8037, 0.6875, 0.8037, 0.6875, 0.75, 0.8125, 0.75, 0.8125, 0.8037, 0.75, 0.8037, 0.75, 0.75, 0.875, 0.75, 0.875, 0.8037, 0.8125, 0.8037, 0.8125, 0.75, 0.9375, 0.75, 0.9375, 0.8037, 0.875, 0.8037, 0.875, 0.75, 1.0, 0.75, 1.0, 0.8037, 0.9375, 0.8037, 0.9375, 0.75, 1.0, 0.6795, 1.0, 0.6875, 0.9375, 0.6875, 0.9375, 0.6795, 0.9375, 0.6795, 0.9375, 0.6875, 0.875, 0.6875, 0.875, 0.6795, 0.875, 0.6795, 0.875, 0.6875, 0.8125, 0.6875, 0.8125, 0.6795, 0.8125, 0.6795, 0.8125, 0.6875, 0.75, 0.6875, 0.75, 0.6795, 0.75, 0.6795, 0.75, 0.6875, 0.6875, 0.6875, 0.6875, 0.6795, 0.6875, 0.6795, 0.6875, 0.6875, 0.625, 0.6875, 0.625, 0.6795, 0.625, 0.6795, 0.625, 0.6875, 0.5625, 0.6875, 0.5625, 0.6795, 0.5625, 0.6795, 0.5625, 0.6875, 0.5, 0.6875, 0.5, 0.6795, 0.5, 0.6795, 0.5, 0.6875, 0.4375, 0.6875, 0.4375, 0.6795, 0.4375, 0.6795, 0.4375, 0.6875, 0.375, 0.6875, 0.375, 0.6795, 0.375, 0.6795, 0.375, 0.6875, 0.3125, 0.6875, 0.3125, 0.6795, 0.3125, 0.6795, 0.3125, 0.6875, 0.25, 0.6875, 0.25, 0.6795, 0.25, 0.6795, 0.25, 0.6875, 0.1875, 0.6875, 0.1875, 0.6795, 0.1875, 0.6795, 0.1875, 0.6875, 0.125, 0.6875, 0.125, 0.6795, 0.125, 0.6795, 0.125, 0.6875, 0.0625, 0.6875, 0.0625, 0.6795, 0.0625, 0.6795, 0.0625, 0.6875, 0.0, 0.6875, 0.0, 0.6795, 1.0, 0.6875, 1.0, 0.6943, 0.9375, 0.6943, 0.9375, 0.6875, 0.9375, 0.6875, 0.9375, 0.6943, 0.875, 0.6943, 0.875, 0.6875, 0.875, 0.6875, 0.875, 0.6943, 0.8125, 0.6943, 0.8125, 0.6875, 0.8125, 0.6875, 0.8125, 0.6943, 0.75, 0.6943, 0.75, 0.6875, 0.75, 0.6875, 0.75, 0.6943, 0.6875, 0.6943, 0.6875, 0.6875, 0.6875, 0.6875, 0.6875, 0.6943, 0.625, 0.6943, 0.625, 0.6875, 0.625, 0.6875, 0.625, 0.6943, 0.5625, 0.6943, 0.5625, 0.6875, 0.5625, 0.6875, 0.5625, 0.6943, 0.5, 0.6943, 0.5, 0.6875, 0.5, 0.6875, 0.5, 0.6943, 0.4375, 0.6943, 0.4375, 0.6875, 0.4375, 0.6875, 0.4375, 0.6943, 0.375, 0.6943, 0.375, 0.6875, 0.375, 0.6875, 0.375, 0.6943, 0.3125, 0.6943, 0.3125, 0.6875, 0.3125, 0.6875, 0.3125, 0.6943, 0.25, 0.6943, 0.25, 0.6875, 0.25, 0.6875, 0.25, 0.6943, 0.1875, 0.6943, 0.1875, 0.6875, 0.1875, 0.6875, 0.1875, 0.6943, 0.125, 0.6943, 0.125, 0.6875, 0.125, 0.6875, 0.125, 0.6943, 0.0625, 0.6943, 0.0625, 0.6875, 0.0625, 0.6875, 0.0625, 0.6943, 0.0, 0.6943, 0.0, 0.6875, 0.0625, 0.625, 0.0625, 0.6795, 0.0, 0.6795, 0.0, 0.625, 0.125, 0.625, 0.125, 0.6795, 0.0625, 0.6795, 0.0625, 0.625, 0.1875, 0.625, 0.1875, 0.6795, 0.125, 0.6795, 0.125, 0.625, 0.25, 0.625, 0.25, 0.6795, 0.1875, 0.6795, 0.1875, 0.625, 0.3125, 0.625, 0.3125, 0.6795, 0.25, 0.6795, 0.25, 0.625, 0.375, 0.625, 0.375, 0.6795, 0.3125, 0.6795, 0.3125, 0.625, 0.4375, 0.625, 0.4375, 0.6795, 0.375, 0.6795, 0.375, 0.625, 0.5, 0.625, 0.5, 0.6795, 0.4375, 0.6795, 0.4375, 0.625, 0.5625, 0.625, 0.5625, 0.6795, 0.5, 0.6795, 0.5, 0.625, 0.625, 0.625, 0.625, 0.6795, 0.5625, 0.6795, 0.5625, 0.625, 0.6875, 0.625, 0.6875, 0.6795, 0.625, 0.6795, 0.625, 0.625, 0.75, 0.625, 0.75, 0.6795, 0.6875, 0.6795, 0.6875, 0.625, 0.8125, 0.625, 0.8125, 0.6795, 0.75, 0.6795, 0.75, 0.625, 0.875, 0.625, 0.875, 0.6795, 0.8125, 0.6795, 0.8125, 0.625, 0.9375, 0.625, 0.9375, 0.6795, 0.875, 0.6795, 0.875, 0.625, 1.0, 0.625, 1.0, 0.6795, 0.9375, 0.6795, 0.9375, 0.625])
me_cylinder.materials.append(mat_material_001)
me_cylinder.materials.append(mat_material_002)
me_cylinder.update()
me_cylinder_001 = bpy.data.meshes.new('Cylinder.001')
me_cylinder_001.from_pydata([(-0.02907, 0.8311, -1.116), (-0.02907, 1.291, 1.503), (0.4721, 1.191, 1.503), (0.5721, 0.5821, -1.116), (0.8969, 0.9069, 1.503), (0.7564, 0.3063, -1.116), (1.181, 0.4821, 1.503), (0.8211, -0.01906, -1.116), (1.281, -0.01906, 1.503), (0.7564, -0.3444, -1.116), (1.181, -0.5202, 1.503), (0.5721, -0.6202, -1.116), (0.8969, -0.9451, 1.503), (0.2963, -0.8045, -1.116), (0.4721, -1.229, 1.503), (-0.02907, -1.329, 1.503), (-0.3544, -0.8045, -1.116), (-0.5302, -1.229, 1.503), (-0.6302, -0.6202, -1.116), (-0.9551, -0.9451, 1.503), (-1.239, -0.5202, 1.503), (-1.339, -0.01906, 1.503), (-0.8145, 0.3063, -1.116), (-1.239, 0.4821, 1.503), (-0.6302, 0.5821, -1.116), (-0.9551, 0.9069, 1.503), (-0.3544, 0.7664, -1.116), (-0.5302, 1.191, 1.503), (-0.02907, 1.749, -1.116), (1.221, 1.231, -1.116), (1.604, 0.6576, -1.116), (1.739, -0.01906, -1.116), (1.604, -0.6957, -1.116), (1.221, -1.269, -1.116), (0.6476, -1.653, -1.116), (-0.7057, -1.653, -1.116), (-1.279, -1.269, -1.116), (-1.663, 0.6576, -1.116), (-1.279, 1.231, -1.116), (-0.7057, 1.614, -1.116), (1.505, 1.908, -4.917), (1.889, 1.334, -4.917), (0.8563, 1.258, -4.917), (1.041, 0.9826, -4.917), (2.095, -0.1923, -4.109), (1.96, -0.8689, -4.109), (1.177, -0.1923, -4.109), (1.112, -0.5176, -4.109), (-0.6666, 2.381, -4.434), (0.01007, 2.515, -4.434), (-0.3153, 1.533, -4.434), (0.01007, 1.597, -4.434), (-2.157, 0.9116, -3.966), (-1.774, 1.485, -3.966), (-1.309, 0.5603, -3.966), (-1.125, 0.8361, -3.966), (-0.8217, -1.828, -2.244), (-1.395, -1.445, -2.244), (-0.4704, -0.9802, -2.244), (-0.7462, -0.796, -2.244), (1.595, -1.605, -3.183), (1.021, -1.988, -3.183), (0.9454, -0.956, -3.183), (0.6696, -1.14, -3.183), (0.2812, 0.7301, 1.503), (-0.02907, 0.7918, 1.503), (0.5443, 0.5543, 1.503), (0.7818, -0.01906, 1.503), (0.7201, 0.2913, 1.503), (0.5443, -0.5924, 1.503), (0.7201, -0.3294, 1.503), (-0.02907, -0.8299, 1.503), (0.2812, -0.7682, 1.503), (-0.3394, -0.7682, 1.503), (-0.7782, -0.3294, 1.503), (-0.6024, -0.5924, 1.503), (-0.8399, -0.01906, 1.503), (-0.7782, 0.2913, 1.503), (-0.3394, 0.7301, 1.503), (-0.6024, 0.5543, 1.503)], [], [(29, 4, 6, 30), (31, 8, 10, 32), (33, 12, 14, 34), (35, 17, 19, 36), (37, 23, 25, 38), (64, 65, 78, 79, 77, 76, 74, 75, 73, 71, 72, 69, 70, 67, 68, 66), (39, 27, 1, 28), (5, 3, 42, 43), (9, 7, 46, 47), (33, 34, 61, 60), (36, 18, 59, 57), (24, 22, 54, 55), (0, 26, 50, 51), (43, 42, 40, 41), (3, 29, 40, 42), (29, 30, 41, 40), (30, 5, 43, 41), (47, 46, 44, 45), (31, 32, 45, 44), (7, 31, 44, 46), (32, 9, 47, 45), (51, 50, 48, 49), (39, 28, 49, 48), (26, 39, 48, 50), (28, 0, 51, 49), (55, 54, 52, 53), (22, 37, 52, 54), (37, 38, 53, 52), (38, 24, 55, 53), (59, 58, 56, 57), (35, 36, 57, 56), (18, 16, 58, 59), (16, 35, 56, 58), (63, 62, 60, 61), (11, 33, 60, 62), (34, 13, 63, 61), (13, 11, 62, 63), (65, 64, 2, 1), (64, 66, 4, 2), (66, 68, 6, 4), (68, 67, 8, 6), (67, 70, 10, 8), (70, 69, 12, 10), (69, 72, 14, 12), (72, 71, 15, 14), (71, 73, 17, 15), (73, 75, 19, 17), (75, 74, 20, 19), (74, 76, 21, 20), (76, 77, 23, 21), (77, 79, 25, 23), (79, 78, 27, 25), (78, 65, 1, 27), (77, 23, 37, 22), (25, 79, 24, 38), (77, 22, 24, 79), (78, 27, 39, 26), (78, 26, 0, 65), (0, 28, 1, 65), (66, 4, 29, 3), (6, 68, 5, 30), (66, 3, 5, 68), (19, 75, 18, 36), (73, 17, 35, 16), (67, 8, 31, 7), (10, 70, 9, 32), (67, 7, 9, 70), (69, 12, 33, 11), (14, 72, 13, 34), (69, 11, 13, 72)])
_uv = me_cylinder_001.uv_layers.new(name='UVMap')
_uv.uv.foreach_set('vector', [0.875, 0.5, 0.875, 1.0, 0.8125, 1.0, 0.8125, 0.5, 0.75, 0.5, 0.75, 1.0, 0.6875, 1.0, 0.6875, 0.5, 0.625, 0.5, 0.625, 1.0, 0.5625, 1.0, 0.5625, 0.5, 0.4375, 0.5, 0.4375, 1.0, 0.375, 1.0, 0.375, 0.5, 0.1875, 0.5, 0.1875, 1.0, 0.125, 1.0, 0.125, 0.5, 0.3069, 0.3873, 0.25, 0.3986, 0.1931, 0.3873, 0.1449, 0.3551, 0.1127, 0.3069, 0.1014, 0.25, 0.1127, 0.1931, 0.1449, 0.1449, 0.1931, 0.1127, 0.25, 0.1014, 0.3069, 0.1127, 0.3551, 0.1449, 0.3873, 0.1931, 0.3986, 0.25, 0.3873, 0.3069, 0.3551, 0.3551, 0.0625, 0.5, 0.0625, 1.0, 0.0, 1.0, 0.0, 0.5, 0.8939, 0.3096, 0.8602, 0.3602, 0.8602, 0.3602, 0.8939, 0.3096, 0.8939, 0.1904, 0.9058, 0.25, 0.9058, 0.25, 0.8939, 0.1904, 0.625, 0.5, 0.5625, 0.5, 0.5625, 0.5, 0.625, 0.5, 0.5803, 0.08029, 0.6398, 0.1398, 0.6398, 0.1398, 0.5803, 0.08029, 0.6398, 0.3602, 0.6061, 0.3096, 0.6061, 0.3096, 0.6398, 0.3602, 0.75, 0.4058, 0.6904, 0.3939, 0.6904, 0.3939, 0.75, 0.4058, 0.8939, 0.3096, 0.8602, 0.3602, 0.9197, 0.4197, 0.9717, 0.3418, 0.8602, 0.3602, 0.9197, 0.4197, 0.9197, 0.4197, 0.8602, 0.3602, 0.875, 0.5, 0.8125, 0.5, 0.8125, 0.5, 0.875, 0.5, 0.9717, 0.3418, 0.8939, 0.3096, 0.8939, 0.3096, 0.9717, 0.3418, 0.8939, 0.1904, 0.9058, 0.25, 0.99, 0.25, 0.6875, 0.5, 0.75, 0.5, 0.6875, 0.5, 0.6875, 0.5, 0.75, 0.5, 0.9058, 0.25, 0.99, 0.25, 0.99, 0.25, 0.9058, 0.25, 0.9717, 0.1582, 0.8939, 0.1904, 0.8939, 0.1904, 0.9717, 0.1582, 0.75, 0.4058, 0.6904, 0.3939, 0.6582, 0.4717, 0.75, 0.49, 0.0625, 0.5, 0.0, 0.5, 0.0, 0.5, 0.0625, 0.5, 0.6904, 0.3939, 0.6582, 0.4717, 0.6582, 0.4717, 0.6904, 0.3939, 0.75, 0.49, 0.75, 0.4058, 0.75, 0.4058, 0.75, 0.49, 0.6398, 0.3602, 0.6061, 0.3096, 0.5283, 0.3418, 0.5803, 0.4197, 0.6061, 0.3096, 0.5283, 0.3418, 0.5283, 0.3418, 0.6061, 0.3096, 0.1875, 0.5, 0.125, 0.5, 0.125, 0.5, 0.1875, 0.5, 0.5803, 0.4197, 0.6398, 0.3602, 0.6398, 0.3602, 0.5803, 0.4197, 0.6398, 0.1398, 0.6904, 0.1061, 0.6582, 0.02827, 0.5803, 0.08029, 0.4375, 0.5, 0.375, 0.5, 0.375, 0.5, 0.4375, 0.5, 0.6398, 0.1398, 0.6904, 0.1061, 0.6904, 0.1061, 0.6398, 0.1398, 0.6904, 0.1061, 0.6582, 0.02827, 0.6582, 0.02827, 0.6904, 0.1061, 0.8096, 0.1061, 0.8602, 0.1398, 0.9197, 0.08029, 0.8418, 0.02827, 0.8602, 0.1398, 0.9197, 0.08029, 0.9197, 0.08029, 0.8602, 0.1398, 0.8418, 0.02827, 0.8096, 0.1061, 0.8096, 0.1061, 0.8418, 0.02827, 0.8096, 0.1061, 0.8602, 0.1398, 0.8602, 0.1398, 0.8096, 0.1061, 0.25, 0.3986, 0.3069, 0.3873, 0.3418, 0.4717, 0.25, 0.49, 0.3069, 0.3873, 0.3551, 0.3551, 0.4197, 0.4197, 0.3418, 0.4717, 0.3551, 0.3551, 0.3873, 0.3069, 0.4717, 0.3418, 0.4197, 0.4197, 0.3873, 0.3069, 0.3986, 0.25, 0.49, 0.25, 0.4717, 0.3418, 0.3986, 0.25, 0.3873, 0.1931, 0.4717, 0.1582, 0.49, 0.25, 0.3873, 0.1931, 0.3551, 0.1449, 0.4197, 0.08029, 0.4717, 0.1582, 0.3551, 0.1449, 0.3069, 0.1127, 0.3418, 0.02827, 0.4197, 0.08029, 0.3069, 0.1127, 0.25, 0.1014, 0.25, 0.01, 0.3418, 0.02827, 0.25, 0.1014, 0.1931, 0.1127, 0.1582, 0.02827, 0.25, 0.01, 0.1931, 0.1127, 0.1449, 0.1449, 0.08029, 0.08029, 0.1582, 0.02827, 0.1449, 0.1449, 0.1127, 0.1931, 0.02827, 0.1582, 0.08029, 0.08029, 0.1127, 0.1931, 0.1014, 0.25, 0.01, 0.25, 0.02827, 0.1582, 0.1014, 0.25, 0.1127, 0.3069, 0.02827, 0.3418, 0.01, 0.25, 0.1127, 0.3069, 0.1449, 0.3551, 0.08029, 0.4197, 0.02827, 0.3418, 0.1449, 0.3551, 0.1931, 0.3873, 0.1582, 0.4717, 0.08029, 0.4197, 0.1931, 0.3873, 0.25, 0.3986, 0.25, 0.49, 0.1582, 0.4717, 0.0, 0.0, 0.0, 0.0, 0.0, 0.0, 0.0, 0.0, 0.0, 0.0, 0.0, 0.0, 0.0, 0.0, 0.0, 0.0, 0.0, 0.0, 0.0, 0.0, 0.0, 0.0, 0.0, 0.0, 0.0, 0.0, 0.0, 0.0, 0.0, 0.0, 0.0, 0.0, 0.0, 0.0, 0.0, 0.0, 0.0, 0.0, 0.0, 0.0, 0.0, 0.0, 0.0, 0.0, 0.0, 0.0, 0.0, 0.0, 0.0, 0.0, 0.0, 0.0, 0.0, 0.0, 0.0, 0.0, 0.0, 0.0, 0.0, 0.0, 0.0, 0.0, 0.0, 0.0, 0.0, 0.0, 0.0, 0.0, 0.0, 0.0, 0.0, 0.0, 0.0, 0.0, 0.0, 0.0, 0.0, 0.0, 0.0, 0.0, 0.0, 0.0, 0.0, 0.0, 0.0, 0.0, 0.0, 0.0, 0.0, 0.0, 0.0, 0.0, 0.0, 0.0, 0.0, 0.0, 0.0, 0.0, 0.0, 0.0, 0.0, 0.0, 0.0, 0.0, 0.0, 0.0, 0.0, 0.0, 0.0, 0.0, 0.0, 0.0, 0.0, 0.0, 0.0, 0.0, 0.0, 0.0, 0.0, 0.0, 0.0, 0.0, 0.0, 0.0, 0.0, 0.0, 0.0, 0.0, 0.0, 0.0, 0.0, 0.0, 0.0, 0.0, 0.0, 0.0])
me_cylinder_001.update()

# ---- objects
ob_cylinder = bpy.data.objects.new('Cylinder', me_cylinder)
ob_cylinder_001 = bpy.data.objects.new('Cylinder.001', me_cylinder_001)

# ---- transforms, parenting, visibility, modifiers, constraints
ob_cylinder.location = (0.0, 0.0, 0.0)
ob_cylinder.scale = (0.08795, 0.08795, 0.08795)
ob_cylinder_001.location = (-0.004799, -0.0006431, 0.7798)
ob_cylinder_001.scale = (-0.02678, -0.02678, -0.02678)

# ---- collection membership
col_collection.objects.link(ob_cylinder)
col_collection.objects.link(ob_cylinder_001)

# ---- scene / render settings (as saved in the file)
scene.frame_start = 1; scene.frame_end = 250; scene.frame_set(1)
scene.render.engine = 'BLENDER_EEVEE_NEXT'
scene.cycles.sampling_pattern = 'TABULATED_SOBOL'
scene.view_settings.view_transform = 'Filmic'
bpy.context.view_layer.update()

# ---- added for rendering (the .blend has no active camera and no usable light): camera, sun
cam_auto = bpy.data.cameras.new('AutoCamera')
cam_auto.lens = 50.0
cam_auto.sensor_width = 36.0
cam_auto.clip_end = 1000.0
ob_auto_camera = bpy.data.objects.new('AutoCamera', cam_auto)
scene.collection.objects.link(ob_auto_camera)
ob_auto_camera.location = (0.779291, -0.93515, 1.13253)
ob_auto_camera.rotation_euler = (1.09748, -7.21219e-08, 0.694738)
scene.camera = ob_auto_camera
light_auto_sun = bpy.data.lights.new('AutoSun', 'SUN')
light_auto_sun.energy = 3.0
light_auto_sun.angle = 0.0523599
ob_auto_sun = bpy.data.objects.new('AutoSun', light_auto_sun)
scene.collection.objects.link(ob_auto_sun)
ob_auto_sun.rotation_euler = (0.872665, 0.174533, 0.523599)
bpy.context.view_layer.update()
